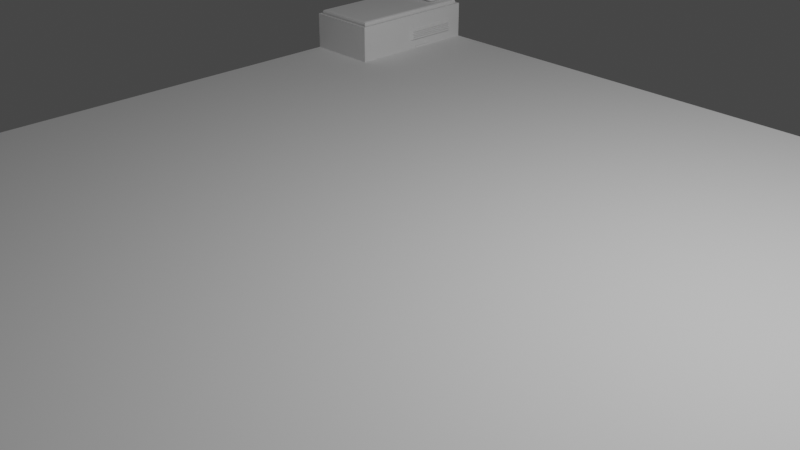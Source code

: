 # Source: Sci-fi_Bunker_-_Bed_01.blend  (saved by Blender 3.0.42; exported with 4.5.12 LTS)
import bpy
from mathutils import Matrix  # noqa: F401  (used for matrix-valued properties, if any)

bpy.ops.wm.read_factory_settings(use_empty=True)
scene = bpy.context.scene
scene.name = 'Scene'

# ---- collections
col_bunker = bpy.data.collections.new('Bunker'); scene.collection.children.link(col_bunker)
col_rendering = bpy.data.collections.new('Rendering'); scene.collection.children.link(col_rendering)

# ---- world
world_world = bpy.data.worlds.new('World'); scene.world = world_world
world_world.use_nodes = True; world_world.node_tree.nodes.clear()
_N = world_world.node_tree.nodes; _L = world_world.node_tree.links
n0 = _N.new('ShaderNodeOutputWorld'); n0.name = 'World Output'; n0.location = (300, 300)
n1 = _N.new('ShaderNodeBackground'); n1.name = 'Background'; n1.location = (10, 300)
n1.inputs[0].default_value = (0.05088, 0.05088, 0.05088, 1.0)
_L.new(n1.outputs[0], n0.inputs[0])
n0.is_active_output = True
world_world.color = (0.05088, 0.05088, 0.05088)
world_world.use_sun_shadow = False
world_world.sun_shadow_jitter_overblur = 0.0

# ---- cameras
cam_camera = bpy.data.cameras.new('Camera')
cam_camera.clip_end = 100.0
cam_camera.ortho_scale = 7.314

# ---- lights
light_light = bpy.data.lights.new('Light', 'POINT')
light_light.transmission_factor = 0.0
light_light.energy = 1000.0
light_light.shadow_soft_size = 0.1
light_light.shadow_maximum_resolution = 0.006
light_light.use_absolute_resolution = True

# ---- meshes
me_plane = bpy.data.meshes.new('Plane')
me_plane.from_pydata([(-10.0, -10.0, 0.0), (10.0, -10.0, 0.0), (-10.0, 10.0, 0.0), (10.0, 10.0, 0.0)], [], [(0, 1, 3, 2)])
_uv = me_plane.uv_layers.new(name='UVMap')
_uv.uv.foreach_set('vector', [0.0, 0.0, 1.0, 0.0, 1.0, 1.0, 0.0, 1.0])
me_plane.use_remesh_fix_poles = True
me_plane.use_remesh_preserve_attributes = False
me_plane.update()
me_cube_001 = bpy.data.meshes.new('Cube.001')
me_cube_001.from_pydata([(-0.5, -0.95, -0.25), (-0.5, 0.95, -0.25), (0.5342, -0.02991, -0.1054), (0.5342, -0.02991, 0.02839), (0.5342, 0.7058, -0.1054), (0.5342, 0.7058, 0.02839), (0.5, 0.95, -0.25), (0.5, -0.95, -0.25), (0.5, 0.7397, 0.04623), (0.5, 0.7397, -0.1232), (0.5, -0.0638, -0.1232), (0.5, -0.0638, 0.04623), (0.5227, -0.02105, -0.05375), (0.5227, -0.02105, -0.03868), (0.5227, 0.6969, -0.03868), (0.5227, 0.6969, -0.05375), (0.5227, -0.02105, -0.0805), (0.5227, -0.02105, -0.06543), (0.5227, 0.6969, -0.06543), (0.5227, 0.6969, -0.0805), (0.5342, 0.7058, 0.007578), (0.5342, 0.7058, -0.004304), (0.5342, 0.7058, -0.01917), (0.5342, 0.7058, -0.03106), (0.5342, 0.7058, -0.04593), (0.5342, 0.7058, -0.05781), (0.5342, 0.7058, -0.07268), (0.5342, 0.7058, -0.08456), (0.5342, -0.02991, -0.004304), (0.5342, -0.02991, 0.007578), (0.5342, -0.02991, -0.03106), (0.5342, -0.02991, -0.01917), (0.5342, -0.02991, -0.05781), (0.5342, -0.02991, -0.04593), (0.5342, -0.02991, -0.08456), (0.5342, -0.02991, -0.07268), (0.5227, 0.6969, -0.027), (0.5227, 0.6969, -0.01193), (0.5227, -0.02105, -0.01193), (0.5227, -0.02105, -0.027), (0.5227, 0.6969, -0.0002497), (0.5227, 0.6969, 0.01482), (0.5227, -0.02105, 0.01482), (0.5227, -0.02105, -0.0002497), (-0.5, -0.95, 0.1775), (-0.5, 0.95, 0.1775), (0.5, 0.95, 0.1775), (0.5, -0.95, 0.1775), (0.5, 0.04479, -0.25), (0.5, 0.3261, -0.25), (0.5, 0.1973, -0.1232), (0.5, 0.4786, -0.1232), (0.5, 0.3261, -0.2128), (0.5, 0.04479, -0.2128), (0.5062, 0.07663, -0.2405), (0.5062, 0.2942, -0.2405), (0.5062, 0.2942, -0.2223), (0.5062, 0.07663, -0.2223), (0.5139, 0.04479, -0.25), (0.5139, 0.3261, -0.25), (0.5139, 0.3261, -0.2128), (0.5139, 0.04479, -0.2128), (0.5139, 0.0501, -0.2447), (0.5139, 0.3208, -0.2447), (0.5139, 0.3208, -0.2181), (0.5139, 0.0501, -0.2181), (-0.469, -0.919, 0.255), (-0.469, 0.919, 0.255), (0.469, 0.919, 0.255), (0.469, -0.919, 0.255), (-0.5, -0.95, 0.255), (-0.5, 0.95, 0.255), (0.5, 0.95, 0.255), (0.5, -0.95, 0.255), (-0.4622, -0.9057, 0.2014), (-0.4622, 0.9057, 0.2014), (0.4622, 0.9057, 0.2014), (0.4622, -0.9057, 0.2014), (-0.4622, -0.9057, 0.2805), (-0.432, -0.8756, 0.3107), (-0.4534, -0.8969, 0.3018), (-0.432, 0.8756, 0.3107), (-0.4622, 0.9057, 0.2805), (-0.4534, 0.8969, 0.3018), (0.432, 0.8756, 0.3107), (0.4622, 0.9057, 0.2805), (0.4534, 0.8969, 0.3018), (0.432, -0.8756, 0.3107), (0.4622, -0.9057, 0.2805), (0.4534, -0.8969, 0.3018)], [], [(47, 46, 72, 73), (8, 9, 6, 46), (24, 23, 30, 33), (0, 44, 45, 1), (1, 6, 49, 48, 7, 0), (1, 45, 46, 6), (11, 8, 46, 47), (50, 10, 7, 48, 53), (10, 11, 47, 7), (22, 21, 28, 31), (4, 2, 10, 50, 51, 9), (3, 5, 8, 11), (18, 17, 16, 19), (2, 34, 35, 32, 33, 30, 31, 28, 29, 3, 11, 10), (4, 27, 34, 2), (26, 25, 32, 35), (20, 5, 3, 29), (25, 24, 14, 15), (30, 23, 36, 39), (34, 27, 19, 16), (31, 30, 39, 38), (5, 20, 21, 22, 23, 24, 25, 26, 27, 4, 9, 8), (14, 13, 12, 15), (37, 38, 39, 36), (41, 42, 43, 40), (21, 20, 41, 40), (24, 33, 13, 14), (20, 29, 42, 41), (33, 32, 12, 13), (29, 28, 43, 42), (32, 25, 15, 12), (27, 26, 18, 19), (28, 21, 40, 43), (23, 22, 37, 36), (26, 35, 17, 18), (22, 31, 38, 37), (35, 34, 16, 17), (7, 47, 44, 0), (9, 51, 52, 49, 6), (51, 50, 53, 52), (56, 57, 54, 55), (53, 48, 58, 61), (48, 49, 59, 58), (52, 53, 61, 60), (49, 52, 60, 59), (63, 62, 58, 59), (64, 63, 59, 60), (62, 65, 61, 58), (65, 64, 60, 61), (55, 54, 62, 63), (56, 55, 63, 64), (54, 57, 65, 62), (57, 56, 64, 65), (66, 69, 77, 74), (45, 44, 70, 71), (44, 47, 73, 70), (46, 45, 71, 72), (66, 67, 71, 70), (67, 68, 72, 71), (68, 69, 73, 72), (69, 66, 70, 73), (68, 67, 75, 76), (69, 68, 76, 77), (67, 66, 74, 75), (74, 77, 88, 78), (84, 81, 79, 87), (76, 75, 82, 85), (77, 76, 85, 88), (79, 81, 83, 80), (80, 83, 82, 78), (81, 84, 86, 83), (83, 86, 85, 82), (84, 87, 89, 86), (86, 89, 88, 85), (87, 79, 80, 89), (89, 80, 78, 88), (75, 74, 78, 82)])
_uv = me_cube_001.uv_layers.new(name='UVMap')
_uv.uv.foreach_set('vector', [0.5888, 0.7738, 0.5888, 0.4762, 0.5888, 0.4762, 0.5888, 0.7738, 0.5424, 0.5217, 0.4576, 0.5217, 0.375, 0.5, 0.5888, 0.5, 0.4961, 0.5254, 0.5039, 0.5254, 0.5039, 0.7246, 0.4961, 0.7246, 0.375, 0.0, 0.5888, 0.0, 0.5888, 0.25, 0.375, 0.25, 0.125, 0.5, 0.375, 0.5, 0.375, 0.5833, 0.375, 0.6667, 0.375, 0.75, 0.125, 0.75, 0.375, 0.25, 0.5888, 0.25, 0.5888, 0.5, 0.375, 0.5, 0.5424, 0.7283, 0.5424, 0.5217, 0.5888, 0.4762, 0.5888, 0.7738, 0.4576, 0.6594, 0.4576, 0.7283, 0.375, 0.75, 0.375, 0.6667, 0.3992, 0.6645, 0.4576, 0.7283, 0.5424, 0.7283, 0.5888, 0.75, 0.375, 0.75, 0.5102, 0.5254, 0.518, 0.5254, 0.518, 0.7246, 0.5102, 0.7246, 0.4648, 0.5254, 0.4648, 0.7246, 0.4576, 0.7283, 0.4576, 0.6594, 0.4576, 0.5906, 0.4576, 0.5217, 0.5352, 0.7246, 0.5352, 0.5254, 0.5424, 0.5217, 0.5424, 0.7283, 0.482, 0.5254, 0.482, 0.7246, 0.4757, 0.7246, 0.4757, 0.5254, 0.4648, 0.7246, 0.4757, 0.7246, 0.482, 0.7246, 0.4898, 0.7246, 0.4961, 0.7246, 0.5039, 0.7246, 0.5102, 0.7246, 0.518, 0.7246, 0.5243, 0.7246, 0.5352, 0.7246, 0.5424, 0.7283, 0.4576, 0.7283, 0.4648, 0.5254, 0.4757, 0.5254, 0.4757, 0.7246, 0.4648, 0.7246, 0.482, 0.5254, 0.4898, 0.5254, 0.4898, 0.7246, 0.482, 0.7246, 0.5243, 0.5254, 0.5352, 0.5254, 0.5352, 0.7246, 0.5243, 0.7246, 0.4898, 0.5254, 0.4961, 0.5254, 0.4961, 0.5254, 0.4898, 0.5254, 0.5039, 0.7246, 0.5039, 0.5254, 0.5039, 0.5254, 0.5039, 0.7246, 0.4757, 0.7246, 0.4757, 0.5254, 0.4757, 0.5254, 0.4757, 0.7246, 0.5102, 0.7246, 0.5039, 0.7246, 0.5039, 0.7246, 0.5102, 0.7246, 0.5352, 0.5254, 0.5243, 0.5254, 0.518, 0.5254, 0.5102, 0.5254, 0.5039, 0.5254, 0.4961, 0.5254, 0.4898, 0.5254, 0.482, 0.5254, 0.4757, 0.5254, 0.4648, 0.5254, 0.4576, 0.5217, 0.5424, 0.5217, 0.4961, 0.5254, 0.4961, 0.7246, 0.4898, 0.7246, 0.4898, 0.5254, 0.5102, 0.5254, 0.5102, 0.7246, 0.5039, 0.7246, 0.5039, 0.5254, 0.5243, 0.5254, 0.5243, 0.7246, 0.518, 0.7246, 0.518, 0.5254, 0.518, 0.5254, 0.5243, 0.5254, 0.5243, 0.5254, 0.518, 0.5254, 0.4961, 0.5254, 0.4961, 0.7246, 0.4961, 0.7246, 0.4961, 0.5254, 0.5243, 0.5254, 0.5243, 0.7246, 0.5243, 0.7246, 0.5243, 0.5254, 0.4961, 0.7246, 0.4898, 0.7246, 0.4898, 0.7246, 0.4961, 0.7246, 0.5243, 0.7246, 0.518, 0.7246, 0.518, 0.7246, 0.5243, 0.7246, 0.4898, 0.7246, 0.4898, 0.5254, 0.4898, 0.5254, 0.4898, 0.7246, 0.4757, 0.5254, 0.482, 0.5254, 0.482, 0.5254, 0.4757, 0.5254, 0.518, 0.7246, 0.518, 0.5254, 0.518, 0.5254, 0.518, 0.7246, 0.5039, 0.5254, 0.5102, 0.5254, 0.5102, 0.5254, 0.5039, 0.5254, 0.482, 0.5254, 0.482, 0.7246, 0.482, 0.7246, 0.482, 0.5254, 0.5102, 0.5254, 0.5102, 0.7246, 0.5102, 0.7246, 0.5102, 0.5254, 0.482, 0.7246, 0.4757, 0.7246, 0.4757, 0.7246, 0.482, 0.7246, 0.375, 0.75, 0.5888, 0.75, 0.5888, 1.0, 0.375, 1.0, 0.4576, 0.5217, 0.4576, 0.5906, 0.3992, 0.5855, 0.375, 0.5833, 0.375, 0.5, 0.4576, 0.5906, 0.4576, 0.6594, 0.3992, 0.6645, 0.3992, 0.5855, 0.3944, 0.5872, 0.3944, 0.6628, 0.3798, 0.6641, 0.3798, 0.5859, 0.3992, 0.6645, 0.375, 0.6667, 0.375, 0.6667, 0.3992, 0.6645, 0.375, 0.6667, 0.375, 0.5833, 0.375, 0.5833, 0.375, 0.6667, 0.3992, 0.5855, 0.3992, 0.6645, 0.3992, 0.6645, 0.3992, 0.5855, 0.375, 0.5833, 0.3992, 0.5855, 0.3992, 0.5855, 0.375, 0.5833, 0.3785, 0.5852, 0.3785, 0.6648, 0.375, 0.6667, 0.375, 0.5833, 0.3958, 0.5867, 0.3785, 0.5852, 0.375, 0.5833, 0.3992, 0.5855, 0.3785, 0.6648, 0.3958, 0.6633, 0.3992, 0.6645, 0.375, 0.6667, 0.3958, 0.6633, 0.3958, 0.5867, 0.3992, 0.5855, 0.3992, 0.6645, 0.3798, 0.5859, 0.3798, 0.6641, 0.3785, 0.6648, 0.3785, 0.5852, 0.3944, 0.5872, 0.3798, 0.5859, 0.3785, 0.5852, 0.3958, 0.5867, 0.3798, 0.6641, 0.3944, 0.6628, 0.3958, 0.6633, 0.3785, 0.6648, 0.3944, 0.6628, 0.3944, 0.5872, 0.3958, 0.5867, 0.3958, 0.6633, 0.8503, 0.7367, 0.6497, 0.7367, 0.6497, 0.7367, 0.8503, 0.7367, 0.5888, 0.25, 0.5888, 0.0, 0.5888, 0.0, 0.5888, 0.25, 0.5888, 1.0, 0.5888, 0.75, 0.5888, 0.75, 0.5888, 1.0, 0.5888, 0.5, 0.5888, 0.25, 0.5888, 0.25, 0.5888, 0.5, 0.8503, 0.7367, 0.8503, 0.5133, 0.8569, 0.5095, 0.8569, 0.7405, 0.8503, 0.5133, 0.6497, 0.5133, 0.6431, 0.5095, 0.8569, 0.5095, 0.6497, 0.5133, 0.6497, 0.7367, 0.6431, 0.7405, 0.6431, 0.5095, 0.6497, 0.7367, 0.8503, 0.7367, 0.8569, 0.7405, 0.6431, 0.7405, 0.6497, 0.5133, 0.8503, 0.5133, 0.8503, 0.5133, 0.6497, 0.5133, 0.6497, 0.7367, 0.6497, 0.5133, 0.6497, 0.5133, 0.6497, 0.7367, 0.8503, 0.5133, 0.8503, 0.7367, 0.8503, 0.7367, 0.8503, 0.5133, 0.8503, 0.7367, 0.6497, 0.7367, 0.6497, 0.7367, 0.8503, 0.7367, 0.6563, 0.517, 0.8437, 0.517, 0.8437, 0.733, 0.6563, 0.733, 0.6497, 0.5133, 0.8503, 0.5133, 0.8503, 0.5133, 0.6497, 0.5133, 0.6497, 0.7367, 0.6497, 0.5133, 0.6497, 0.5133, 0.6497, 0.7367, 0.8437, 0.733, 0.8437, 0.517, 0.8493, 0.5139, 0.8493, 0.7361, 0.8493, 0.7361, 0.8493, 0.5139, 0.8503, 0.5133, 0.8503, 0.7367, 0.8437, 0.517, 0.6563, 0.517, 0.6507, 0.5139, 0.8493, 0.5139, 0.8493, 0.5139, 0.6507, 0.5139, 0.6497, 0.5133, 0.8503, 0.5133, 0.6563, 0.517, 0.6563, 0.733, 0.6507, 0.7361, 0.6507, 0.5139, 0.6507, 0.5139, 0.6507, 0.7361, 0.6497, 0.7367, 0.6497, 0.5133, 0.6563, 0.733, 0.8437, 0.733, 0.8493, 0.7361, 0.6507, 0.7361, 0.6507, 0.7361, 0.8493, 0.7361, 0.8503, 0.7367, 0.6497, 0.7367, 0.8503, 0.5133, 0.8503, 0.7367, 0.8503, 0.7367, 0.8503, 0.5133])
me_cube_001.use_remesh_fix_poles = True
me_cube_001.use_remesh_preserve_attributes = False
me_cube_001.update()
me_cube_002 = bpy.data.meshes.new('Cube.002')
me_cube_002.from_pydata([(-0.3103, -0.2402, -0.06402), (-0.3103, -0.2903, -0.01389), (-0.3604, -0.2402, -0.01389), (-0.3103, -0.2652, -0.05733), (-0.3353, -0.2402, -0.05733), (-0.3342, -0.2642, -0.05082), (-0.3353, -0.2836, -0.01389), (-0.3103, -0.2836, -0.03893), (-0.3342, -0.2771, -0.03787), (-0.3537, -0.2402, -0.03893), (-0.3537, -0.2652, -0.01389), (-0.3472, -0.2642, -0.03787), (-0.3103, -0.2903, 0.01389), (-0.3103, -0.2402, 0.06402), (-0.3604, -0.2402, 0.01389), (-0.3103, -0.2836, 0.03893), (-0.3353, -0.2836, 0.01389), (-0.3342, -0.2771, 0.03787), (-0.3353, -0.2402, 0.05733), (-0.3103, -0.2652, 0.05733), (-0.3342, -0.2642, 0.05082), (-0.3537, -0.2652, 0.01389), (-0.3537, -0.2402, 0.03893), (-0.3472, -0.2642, 0.03787), (-0.3103, 0.04987, -0.06402), (-0.3604, 0.04987, -0.01389), (-0.3103, 0.1, -0.01389), (-0.3353, 0.04987, -0.05733), (-0.3103, 0.0749, -0.05733), (-0.3342, 0.07384, -0.05082), (-0.3537, 0.0749, -0.01389), (-0.3537, 0.04987, -0.03893), (-0.3472, 0.07384, -0.03787), (-0.3103, 0.0933, -0.03893), (-0.3353, 0.0933, -0.01389), (-0.3342, 0.0868, -0.03787), (-0.3103, 0.04987, 0.06402), (-0.3103, 0.1, 0.01389), (-0.3604, 0.04987, 0.01389), (-0.3103, 0.0749, 0.05733), (-0.3353, 0.04987, 0.05733), (-0.3342, 0.07384, 0.05082), (-0.3353, 0.0933, 0.01389), (-0.3103, 0.0933, 0.03893), (-0.3342, 0.0868, 0.03787), (-0.3537, 0.04987, 0.03893), (-0.3537, 0.0749, 0.01389), (-0.3472, 0.07384, 0.03787), (0.3103, -0.2402, -0.06402), (0.3604, -0.2402, -0.01389), (0.3103, -0.2903, -0.01389), (0.3353, -0.2402, -0.05733), (0.3103, -0.2652, -0.05733), (0.3342, -0.2642, -0.05082), (0.3537, -0.2652, -0.01389), (0.3537, -0.2402, -0.03893), (0.3472, -0.2642, -0.03787), (0.3103, -0.2836, -0.03893), (0.3353, -0.2836, -0.01389), (0.3342, -0.2771, -0.03787), (0.3103, -0.2402, 0.06402), (0.3103, -0.2903, 0.01389), (0.3604, -0.2402, 0.01389), (0.3103, -0.2652, 0.05733), (0.3353, -0.2402, 0.05733), (0.3342, -0.2642, 0.05082), (0.3353, -0.2836, 0.01389), (0.3103, -0.2836, 0.03893), (0.3342, -0.2771, 0.03787), (0.3537, -0.2402, 0.03893), (0.3537, -0.2652, 0.01389), (0.3472, -0.2642, 0.03787), (0.3103, 0.04987, -0.06402), (0.3103, 0.1, -0.01389), (0.3604, 0.04987, -0.01389), (0.3103, 0.0749, -0.05733), (0.3353, 0.04987, -0.05733), (0.3342, 0.07384, -0.05082), (0.3353, 0.0933, -0.01389), (0.3103, 0.0933, -0.03893), (0.3342, 0.0868, -0.03787), (0.3537, 0.04987, -0.03893), (0.3537, 0.0749, -0.01389), (0.3472, 0.07384, -0.03787), (0.3103, 0.04987, 0.06402), (0.3604, 0.04987, 0.01389), (0.3103, 0.1, 0.01389), (0.3353, 0.04987, 0.05733), (0.3103, 0.0749, 0.05733), (0.3342, 0.07384, 0.05082), (0.3537, 0.0749, 0.01389), (0.3537, 0.04987, 0.03893), (0.3472, 0.07384, 0.03787), (0.3103, 0.0933, 0.03893), (0.3353, 0.0933, 0.01389), (0.3342, 0.0868, 0.03787)], [], [(50, 61, 12, 1), (74, 85, 62, 49), (84, 36, 13, 60), (2, 14, 38, 25), (26, 37, 86, 73), (0, 3, 5, 4), (3, 7, 8, 5), (1, 6, 8, 7), (6, 10, 11, 8), (2, 9, 11, 10), (9, 4, 5, 11), (5, 8, 11), (12, 15, 17, 16), (15, 19, 20, 17), (13, 18, 20, 19), (18, 22, 23, 20), (14, 21, 23, 22), (21, 16, 17, 23), (17, 20, 23), (24, 27, 29, 28), (27, 31, 32, 29), (25, 30, 32, 31), (30, 34, 35, 32), (26, 33, 35, 34), (33, 28, 29, 35), (29, 32, 35), (36, 39, 41, 40), (39, 43, 44, 41), (37, 42, 44, 43), (42, 46, 47, 44), (38, 45, 47, 46), (45, 40, 41, 47), (41, 44, 47), (48, 51, 53, 52), (51, 55, 56, 53), (49, 54, 56, 55), (54, 58, 59, 56), (50, 57, 59, 58), (57, 52, 53, 59), (53, 56, 59), (60, 63, 65, 64), (63, 67, 68, 65), (61, 66, 68, 67), (66, 70, 71, 68), (62, 69, 71, 70), (69, 64, 65, 71), (65, 68, 71), (72, 75, 77, 76), (75, 79, 80, 77), (73, 78, 80, 79), (78, 82, 83, 80), (74, 81, 83, 82), (81, 76, 77, 83), (77, 80, 83), (84, 87, 89, 88), (87, 91, 92, 89), (85, 90, 92, 91), (90, 94, 95, 92), (86, 93, 95, 94), (93, 88, 89, 95), (89, 92, 95), (24, 0, 4, 27), (27, 4, 9, 31), (31, 9, 2, 25), (1, 12, 16, 6), (6, 16, 21, 10), (10, 21, 14, 2), (13, 36, 40, 18), (18, 40, 45, 22), (22, 45, 38, 14), (37, 26, 34, 42), (42, 34, 30, 46), (46, 30, 25, 38), (72, 24, 28, 75), (75, 28, 33, 79), (79, 33, 26, 73), (36, 84, 88, 39), (39, 88, 93, 43), (43, 93, 86, 37), (85, 74, 82, 90), (90, 82, 78, 94), (94, 78, 73, 86), (48, 72, 76, 51), (51, 76, 81, 55), (55, 81, 74, 49), (84, 60, 64, 87), (87, 64, 69, 91), (91, 69, 62, 85), (61, 50, 58, 66), (66, 58, 54, 70), (70, 54, 49, 62), (0, 48, 52, 3), (3, 52, 57, 7), (7, 57, 50, 1), (60, 13, 19, 63), (63, 19, 15, 67), (67, 15, 12, 61), (24, 72, 48, 0)])
_uv = me_cube_002.uv_layers.new(name='UVMap')
_uv.uv.foreach_set('vector', [0.4729, 0.7674, 0.5271, 0.7674, 0.5271, 0.9826, 0.4729, 0.9826, 0.4729, 0.5321, 0.5271, 0.5321, 0.5271, 0.7179, 0.4729, 0.7179, 0.6424, 0.5321, 0.8576, 0.5321, 0.8576, 0.7179, 0.6424, 0.7179, 0.4729, 0.03211, 0.5271, 0.03211, 0.5271, 0.2179, 0.4729, 0.2179, 0.4729, 0.2674, 0.5271, 0.2674, 0.5271, 0.4826, 0.4729, 0.4826, 0.1424, 0.7179, 0.1424, 0.7339, 0.1341, 0.7332, 0.1337, 0.7179, 0.1424, 0.7339, 0.1424, 0.75, 0.1341, 0.75, 0.1341, 0.7332, 0.4729, 0.9826, 0.4729, 0.9913, 0.4261, 0.9909, 0.424, 0.9826, 0.4729, 0.004289, 0.4729, 0.0, 0.4261, 0.0, 0.4261, 0.008456, 0.4729, 0.03211, 0.424, 0.03211, 0.4261, 0.01675, 0.4729, 0.01607, 0.1273, 0.7179, 0.125, 0.7179, 0.125, 0.7332, 0.1296, 0.7332, 0.1341, 0.7332, 0.1341, 0.75, 0.125, 0.7332, 0.5271, 0.9826, 0.576, 0.9826, 0.5739, 0.9909, 0.5271, 0.9913, 0.576, 0.9826, 0.625, 0.9826, 0.625, 0.9909, 0.5739, 0.9909, 0.8576, 0.7179, 0.8663, 0.7179, 0.8659, 0.7332, 0.8576, 0.7339, 0.6119, 0.03211, 0.625, 0.03211, 0.625, 0.01675, 0.5992, 0.01675, 0.5271, 0.03211, 0.5271, 0.01607, 0.5739, 0.01675, 0.576, 0.03211, 0.5271, 0.01607, 0.5271, 0.0, 0.5739, 0.0, 0.5739, 0.01675, 0.5739, 0.9909, 0.625, 0.9909, 0.5739, 1.0, 0.1424, 0.5321, 0.1337, 0.5321, 0.1341, 0.5168, 0.1424, 0.5161, 0.1337, 0.5321, 0.125, 0.5321, 0.125, 0.5168, 0.1341, 0.5168, 0.4729, 0.2179, 0.4729, 0.2339, 0.4261, 0.2332, 0.424, 0.2179, 0.4729, 0.2339, 0.4729, 0.25, 0.4261, 0.25, 0.4261, 0.2332, 0.4729, 0.2674, 0.424, 0.2674, 0.4261, 0.2591, 0.4729, 0.2587, 0.1424, 0.5043, 0.1424, 0.5, 0.1341, 0.5, 0.1341, 0.5085, 0.1341, 0.5168, 0.125, 0.5168, 0.1341, 0.5, 0.8576, 0.5321, 0.8576, 0.5161, 0.8659, 0.5168, 0.8663, 0.5321, 0.6119, 0.2674, 0.625, 0.2674, 0.625, 0.2591, 0.5992, 0.2591, 0.5271, 0.2674, 0.5271, 0.2587, 0.5739, 0.2591, 0.576, 0.2674, 0.5271, 0.2587, 0.5271, 0.25, 0.5739, 0.25, 0.5739, 0.2591, 0.5271, 0.2179, 0.576, 0.2179, 0.5739, 0.2332, 0.5271, 0.2339, 0.576, 0.2179, 0.625, 0.2179, 0.625, 0.2332, 0.5739, 0.2332, 0.5992, 0.2591, 0.5739, 0.25, 0.5739, 0.25, 0.3576, 0.7179, 0.3663, 0.7179, 0.3659, 0.7332, 0.3576, 0.7339, 0.3663, 0.7179, 0.375, 0.7179, 0.375, 0.7332, 0.3659, 0.7332, 0.4729, 0.7179, 0.4729, 0.7339, 0.4261, 0.7332, 0.424, 0.7179, 0.4729, 0.7339, 0.4729, 0.75, 0.4261, 0.75, 0.4261, 0.7332, 0.4729, 0.7674, 0.424, 0.7674, 0.4261, 0.7591, 0.4729, 0.7587, 0.3576, 0.7457, 0.3576, 0.75, 0.3659, 0.75, 0.3659, 0.7415, 0.3659, 0.7332, 0.375, 0.7332, 0.3659, 0.75, 0.6424, 0.7179, 0.6424, 0.7339, 0.6341, 0.7332, 0.6337, 0.7179, 0.6119, 0.7674, 0.625, 0.7674, 0.625, 0.7591, 0.5992, 0.7591, 0.5271, 0.7674, 0.5271, 0.7587, 0.5739, 0.7591, 0.576, 0.7674, 0.5271, 0.7587, 0.5271, 0.75, 0.5739, 0.75, 0.5739, 0.7591, 0.5271, 0.7179, 0.576, 0.7179, 0.5739, 0.7332, 0.5271, 0.7339, 0.576, 0.7179, 0.625, 0.7179, 0.625, 0.7332, 0.5739, 0.7332, 0.5992, 0.7591, 0.5739, 0.75, 0.5739, 0.75, 0.3576, 0.5321, 0.3576, 0.5161, 0.3659, 0.5168, 0.3663, 0.5321, 0.3576, 0.5161, 0.3576, 0.5, 0.3659, 0.5, 0.3659, 0.5168, 0.4729, 0.4826, 0.4729, 0.4913, 0.4261, 0.4909, 0.424, 0.4826, 0.4729, 0.4913, 0.4729, 0.5, 0.4261, 0.5, 0.4261, 0.4909, 0.4729, 0.5321, 0.424, 0.5321, 0.4261, 0.5168, 0.4729, 0.5161, 0.424, 0.5321, 0.375, 0.5321, 0.375, 0.5168, 0.4261, 0.5168, 0.3659, 0.5168, 0.3659, 0.5, 0.375, 0.5168, 0.6424, 0.5321, 0.6337, 0.5321, 0.6341, 0.5168, 0.6424, 0.5161, 0.6337, 0.5321, 0.625, 0.5321, 0.625, 0.5168, 0.6341, 0.5168, 0.5271, 0.5321, 0.5271, 0.5161, 0.5739, 0.5168, 0.576, 0.5321, 0.5271, 0.5161, 0.5271, 0.5, 0.5739, 0.5, 0.5739, 0.5168, 0.5271, 0.4826, 0.576, 0.4826, 0.5739, 0.4909, 0.5271, 0.4913, 0.576, 0.4826, 0.625, 0.4826, 0.625, 0.4909, 0.5739, 0.4909, 0.5992, 0.5168, 0.625, 0.5168, 0.5739, 0.5, 0.1424, 0.5321, 0.1424, 0.7179, 0.1337, 0.7179, 0.1337, 0.5321, 0.1337, 0.5321, 0.1337, 0.7179, 0.125, 0.7179, 0.125, 0.5321, 0.424, 0.2179, 0.424, 0.03211, 0.4729, 0.03211, 0.4729, 0.2179, 0.4729, 0.9826, 0.5271, 0.9826, 0.5271, 0.9913, 0.4729, 0.9913, 0.4729, 0.0, 0.5271, 0.0, 0.5271, 0.01607, 0.4729, 0.01607, 0.4729, 0.01607, 0.5271, 0.01607, 0.5271, 0.03211, 0.4729, 0.03211, 0.8576, 0.7179, 0.8576, 0.5321, 0.8663, 0.5321, 0.8663, 0.7179, 0.625, 0.03211, 0.625, 0.2179, 0.576, 0.2179, 0.576, 0.03211, 0.576, 0.03211, 0.576, 0.2179, 0.5271, 0.2179, 0.5271, 0.03211, 0.5271, 0.2674, 0.4729, 0.2674, 0.4729, 0.2587, 0.5271, 0.2587, 0.5271, 0.2587, 0.4729, 0.2587, 0.4729, 0.2339, 0.5271, 0.2339, 0.5271, 0.2339, 0.4729, 0.2339, 0.4729, 0.2179, 0.5271, 0.2179, 0.3576, 0.5321, 0.1424, 0.5321, 0.1424, 0.5161, 0.3576, 0.5161, 0.3576, 0.5161, 0.1424, 0.5161, 0.1424, 0.5, 0.3576, 0.5, 0.424, 0.4826, 0.424, 0.2674, 0.4729, 0.2674, 0.4729, 0.4826, 0.8576, 0.5321, 0.6424, 0.5321, 0.6424, 0.5161, 0.8576, 0.5161, 0.625, 0.2674, 0.625, 0.4826, 0.576, 0.4826, 0.576, 0.2674, 0.576, 0.2674, 0.576, 0.4826, 0.5271, 0.4826, 0.5271, 0.2674, 0.5271, 0.5321, 0.4729, 0.5321, 0.4729, 0.5161, 0.5271, 0.5161, 0.5271, 0.5161, 0.4729, 0.5161, 0.4729, 0.4913, 0.5271, 0.4913, 0.5271, 0.4913, 0.4729, 0.4913, 0.4729, 0.4826, 0.5271, 0.4826, 0.3576, 0.7179, 0.3576, 0.5321, 0.3663, 0.5321, 0.3663, 0.7179, 0.3663, 0.7179, 0.3663, 0.5321, 0.424, 0.5321, 0.424, 0.7179, 0.424, 0.7179, 0.424, 0.5321, 0.4729, 0.5321, 0.4729, 0.7179, 0.6424, 0.5321, 0.6424, 0.7179, 0.6337, 0.7179, 0.6337, 0.5321, 0.6337, 0.5321, 0.6337, 0.7179, 0.576, 0.7179, 0.576, 0.5321, 0.576, 0.5321, 0.576, 0.7179, 0.5271, 0.7179, 0.5271, 0.5321, 0.5271, 0.7674, 0.4729, 0.7674, 0.4729, 0.7587, 0.5271, 0.7587, 0.5271, 0.7587, 0.4729, 0.7587, 0.4729, 0.7339, 0.5271, 0.7339, 0.5271, 0.7339, 0.4729, 0.7339, 0.4729, 0.7179, 0.5271, 0.7179, 0.1424, 0.7179, 0.3576, 0.7179, 0.3576, 0.7339, 0.1424, 0.7339, 0.1424, 0.7339, 0.3576, 0.7339, 0.3576, 0.75, 0.1424, 0.75, 0.424, 0.9826, 0.424, 0.7674, 0.4729, 0.7674, 0.4729, 0.9826, 0.6424, 0.7179, 0.8576, 0.7179, 0.8576, 0.7339, 0.6424, 0.7339, 0.625, 0.7674, 0.625, 0.9826, 0.576, 0.9826, 0.576, 0.7674, 0.576, 0.7674, 0.576, 0.9826, 0.5271, 0.9826, 0.5271, 0.7674, 0.1424, 0.5321, 0.3576, 0.5321, 0.3576, 0.7179, 0.1424, 0.7179])
me_cube_002.use_remesh_fix_poles = True
me_cube_002.use_remesh_preserve_attributes = False
me_cube_002.update()

# ---- objects
ob_bunker_flooring = bpy.data.objects.new('Bunker Flooring', me_plane)
ob_bed_01 = bpy.data.objects.new('Bed 01', me_cube_001)
ob_pillow_01 = bpy.data.objects.new('Pillow 01', me_cube_002)
ob_light = bpy.data.objects.new('Light', light_light)
ob_camera = bpy.data.objects.new('Camera', cam_camera)

# ---- transforms, parenting, visibility, modifiers, constraints
ob_bunker_flooring.location = (0.0, 0.0, 0.0)
ob_bunker_flooring.scale = (0.5, 0.5, 1.0)
ob_bed_01.location = (-4.5, 4.05, 0.25)
ob_pillow_01.location = (-4.5, 4.826, 0.6185)
ob_pillow_01.scale = (1.0, 1.0, 0.9031)
ob_light.location = (4.076, 1.005, 5.904)
ob_light.rotation_euler = (0.6503, 0.05522, 1.866)
ob_light.lock_rotations_4d = False
ob_light.empty_display_type = 'ARROWS'
ob_light.color = (0.0, 0.0, 0.0, 0.0)
ob_light.lineart.crease_threshold = 0.0
ob_camera.location = (7.359, -6.926, 4.958)
ob_camera.rotation_euler = (1.109, 0.0, 0.8149)
ob_camera.lock_rotations_4d = False
ob_camera.empty_display_type = 'ARROWS'
ob_camera.color = (0.0, 0.0, 0.0, 0.0)
ob_camera.display_type = 'WIRE'
ob_camera.lineart.crease_threshold = 0.0

# ---- collection membership
col_bunker.objects.link(ob_bunker_flooring)
col_bunker.objects.link(ob_bed_01)
col_bunker.objects.link(ob_pillow_01)
col_rendering.objects.link(ob_light)
col_rendering.objects.link(ob_camera)

# ---- scene / render settings (as saved in the file)
scene.camera = ob_camera
scene.frame_start = 1; scene.frame_end = 250; scene.frame_set(1)
scene.render.engine = 'BLENDER_EEVEE_NEXT'
scene.cycles.sampling_pattern = 'TABULATED_SOBOL'
scene.cycles.use_light_tree = False
scene.view_settings.view_transform = 'Filmic'
bpy.context.view_layer.update()
